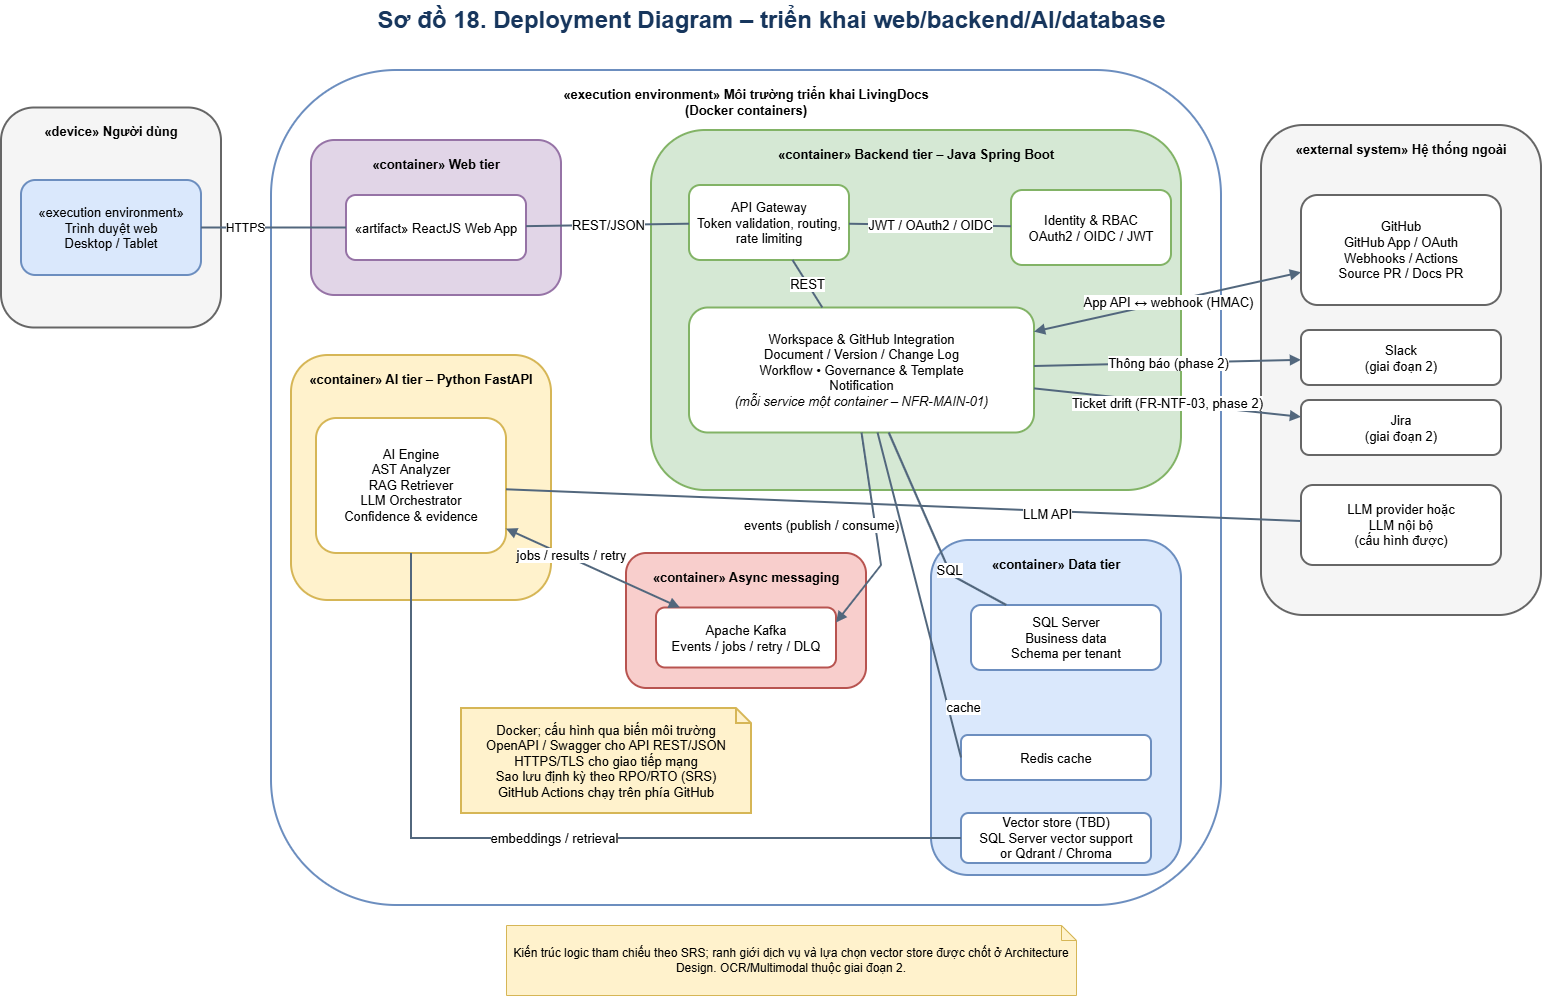

The diagram above was exported from draw.io. Its source (the exported page's mxGraphModel, read from the mxfile embedded in the PNG):
<mxGraphModel dx="1585" dy="1111" grid="1" gridSize="10" guides="1" tooltips="1" connect="1" arrows="1" fold="1" page="1" pageScale="1" pageWidth="827" pageHeight="1169" math="0" shadow="0">
  <root>
    <mxCell id="0" />
    <mxCell id="1" parent="0" />
    <mxCell id="title" parent="1" style="text;html=1;align=center;verticalAlign=middle;fontSize=24;fontStyle=1;fontColor=#17365D;" value="Sơ đồ 18. Deployment Diagram – triển khai web/backend/AI/database" vertex="1">
      <mxGeometry height="40" width="1500" x="40" y="15" as="geometry" />
    </mxCell>
    <mxCell id="clientzone" parent="1" style="rounded=1;whiteSpace=wrap;html=1;fillColor=#F5F5F5;strokeColor=#666666;fontStyle=1;fontSize=13;verticalAlign=top;spacingTop=10;strokeWidth=2;" value="«device» Người dùng" vertex="1">
      <mxGeometry height="220" width="220" x="20" y="122.5" as="geometry" />
    </mxCell>
    <mxCell id="browser" parent="1" style="rounded=1;whiteSpace=wrap;html=1;fillColor=#DAE8FC;strokeColor=#6C8EBF;fontSize=13;strokeWidth=2;" value="«execution environment»&lt;br&gt;Trình duyệt web&lt;br&gt;Desktop / Tablet" vertex="1">
      <mxGeometry height="95" width="180" x="40" y="195" as="geometry" />
    </mxCell>
    <mxCell id="cloud" parent="1" style="rounded=1;whiteSpace=wrap;html=1;fillColor=#FFFFFF;strokeColor=#6C8EBF;fontStyle=1;fontSize=13;verticalAlign=top;spacingTop=10;strokeWidth=2;" value="«execution environment» Môi trường triển khai LivingDocs&lt;br&gt;(Docker containers)" vertex="1">
      <mxGeometry height="835" width="950" x="290" y="85" as="geometry" />
    </mxCell>
    <mxCell id="webnode" parent="1" style="rounded=1;whiteSpace=wrap;html=1;fillColor=#E1D5E7;strokeColor=#9673A6;fontStyle=1;fontSize=13;verticalAlign=top;spacingTop=10;strokeWidth=2;" value="«container» Web tier" vertex="1">
      <mxGeometry height="155" width="250" x="330" y="155" as="geometry" />
    </mxCell>
    <mxCell id="react" parent="1" style="rounded=1;whiteSpace=wrap;html=1;fillColor=#FFFFFF;strokeColor=#9673A6;fontSize=13;strokeWidth=2;" value="«artifact» ReactJS Web App" vertex="1">
      <mxGeometry height="65" width="180" x="365" y="210" as="geometry" />
    </mxCell>
    <mxCell id="backendnode" parent="1" style="rounded=1;whiteSpace=wrap;html=1;fillColor=#D5E8D4;strokeColor=#82B366;fontStyle=1;fontSize=13;verticalAlign=top;spacingTop=10;strokeWidth=2;" value="«container» Backend tier – Java Spring Boot" vertex="1">
      <mxGeometry height="360" width="530" x="670" y="145" as="geometry" />
    </mxCell>
    <mxCell id="gateway" parent="1" style="rounded=1;whiteSpace=wrap;html=1;fillColor=#FFFFFF;strokeColor=#82B366;fontSize=13;strokeWidth=2;" value="API Gateway&lt;br&gt;Token validation, routing,&lt;br&gt;rate limiting" vertex="1">
      <mxGeometry height="75" width="160" x="708" y="200" as="geometry" />
    </mxCell>
    <mxCell id="identity" parent="1" style="rounded=1;whiteSpace=wrap;html=1;fillColor=#FFFFFF;strokeColor=#82B366;fontSize=13;strokeWidth=2;" value="Identity &amp;amp; RBAC&lt;br&gt;OAuth2 / OIDC / JWT" vertex="1">
      <mxGeometry height="75" width="160" x="1030" y="205" as="geometry" />
    </mxCell>
    <mxCell id="services" parent="1" style="rounded=1;whiteSpace=wrap;html=1;fillColor=#FFFFFF;strokeColor=#82B366;fontSize=13;strokeWidth=2;" value="Workspace &amp;amp; GitHub Integration&lt;br&gt;Document / Version / Change Log&lt;br&gt;Workflow • Governance &amp;amp; Template&lt;br&gt;Notification&lt;br&gt;&lt;i&gt;(mỗi service một container – NFR-MAIN-01)&lt;/i&gt;" vertex="1">
      <mxGeometry height="125" width="345" x="708" y="322.5" as="geometry" />
    </mxCell>
    <mxCell id="ainode" parent="1" style="rounded=1;whiteSpace=wrap;html=1;fillColor=#FFF2CC;strokeColor=#D6B656;fontStyle=1;fontSize=13;verticalAlign=top;spacingTop=10;strokeWidth=2;" value="«container» AI tier – Python FastAPI" vertex="1">
      <mxGeometry height="245" width="260" x="310" y="370" as="geometry" />
    </mxCell>
    <mxCell id="aiengine" parent="1" style="rounded=1;whiteSpace=wrap;html=1;fillColor=#FFFFFF;strokeColor=#D6B656;fontSize=13;strokeWidth=2;" value="AI Engine&lt;br&gt;AST Analyzer&lt;br&gt;RAG Retriever&lt;br&gt;LLM Orchestrator&lt;br&gt;Confidence &amp;amp; evidence" vertex="1">
      <mxGeometry height="135" width="190" x="335" y="433" as="geometry" />
    </mxCell>
    <mxCell id="messaging" parent="1" style="rounded=1;whiteSpace=wrap;html=1;fillColor=#F8CECC;strokeColor=#B85450;fontStyle=1;fontSize=13;verticalAlign=top;spacingTop=10;strokeWidth=2;" value="«container» Async messaging" vertex="1">
      <mxGeometry height="135" width="240" x="645" y="568" as="geometry" />
    </mxCell>
    <mxCell id="kafka" parent="1" style="rounded=1;whiteSpace=wrap;html=1;fillColor=#FFFFFF;strokeColor=#B85450;fontSize=13;strokeWidth=2;" value="Apache Kafka&lt;br&gt;Events / jobs / retry / DLQ" vertex="1">
      <mxGeometry height="60" width="180" x="675" y="622.5" as="geometry" />
    </mxCell>
    <mxCell id="datanode" parent="1" style="rounded=1;whiteSpace=wrap;html=1;fillColor=#DAE8FC;strokeColor=#6C8EBF;fontStyle=1;fontSize=13;verticalAlign=top;spacingTop=10;strokeWidth=2;" value="«container» Data tier" vertex="1">
      <mxGeometry height="335" width="250" x="950" y="555" as="geometry" />
    </mxCell>
    <mxCell id="sql" parent="1" style="rounded=1;whiteSpace=wrap;html=1;fillColor=#FFFFFF;strokeColor=#6C8EBF;fontSize=13;strokeWidth=2;" value="SQL Server&lt;br&gt;Business data&lt;br&gt;Schema per tenant" vertex="1">
      <mxGeometry height="65" width="190" x="990" y="620" as="geometry" />
    </mxCell>
    <mxCell id="redis" parent="1" style="rounded=1;whiteSpace=wrap;html=1;fillColor=#FFFFFF;strokeColor=#6C8EBF;fontSize=13;strokeWidth=2;" value="Redis cache" vertex="1">
      <mxGeometry height="45" width="190" x="980" y="750" as="geometry" />
    </mxCell>
    <mxCell id="vector" parent="1" style="rounded=1;whiteSpace=wrap;html=1;fillColor=#FFFFFF;strokeColor=#6C8EBF;fontSize=13;strokeWidth=2;" value="Vector store (TBD)&lt;br&gt;SQL Server vector support&lt;br&gt;or Qdrant / Chroma" vertex="1">
      <mxGeometry height="50" width="190" x="980" y="828" as="geometry" />
    </mxCell>
    <mxCell id="external" parent="1" style="rounded=1;whiteSpace=wrap;html=1;fillColor=#F5F5F5;strokeColor=#666666;fontStyle=1;fontSize=13;verticalAlign=top;spacingTop=10;strokeWidth=2;" value="«external system» Hệ thống ngoài" vertex="1">
      <mxGeometry height="490" width="280" x="1280" y="140" as="geometry" />
    </mxCell>
    <mxCell id="github18" parent="1" style="rounded=1;whiteSpace=wrap;html=1;fillColor=#FFFFFF;strokeColor=#666666;fontSize=13;strokeWidth=2;" value="GitHub&lt;br&gt;GitHub App / OAuth&lt;br&gt;Webhooks / Actions&lt;br&gt;Source PR / Docs PR" vertex="1">
      <mxGeometry height="110" width="200" x="1320" y="210" as="geometry" />
    </mxCell>
    <mxCell id="llm18" parent="1" style="rounded=1;whiteSpace=wrap;html=1;fillColor=#FFFFFF;strokeColor=#666666;fontSize=13;strokeWidth=2;" value="LLM provider hoặc&lt;br&gt;LLM nội bộ&lt;br&gt;(cấu hình được)" vertex="1">
      <mxGeometry height="80" width="200" x="1320" y="500" as="geometry" />
    </mxCell>
    <mxCell id="jira18" parent="1" style="rounded=1;whiteSpace=wrap;html=1;fillColor=#FFFFFF;strokeColor=#666666;fontSize=13;strokeWidth=2;" value="Jira&lt;br&gt;(giai đoạn 2)" vertex="1">
      <mxGeometry height="55" width="200" x="1320" y="415" as="geometry" />
    </mxCell>
    <mxCell id="docker18" parent="1" style="shape=note;whiteSpace=wrap;html=1;size=15;fillColor=#FFF2CC;strokeColor=#D6B656;fontSize=13;strokeWidth=2;" value="Docker; cấu hình qua biến môi trường&lt;br&gt;OpenAPI / Swagger cho API REST/JSON&lt;br&gt;HTTPS/TLS cho giao tiếp mạng&lt;br&gt;Sao lưu định kỳ theo RPO/RTO (SRS)&lt;br&gt;GitHub Actions chạy trên phía GitHub" vertex="1">
      <mxGeometry height="105" width="290" x="480" y="723" as="geometry" />
    </mxCell>
    <mxCell id="d1" edge="1" parent="1" source="browser" style="endArrow=none;html=1;rounded=0;strokeColor=#52677D;strokeWidth=2;fontSize=12;labelBackgroundColor=#FFFFFF;" target="react" value="HTTPS">
      <mxGeometry relative="1" x="-0.3939" as="geometry">
        <mxPoint as="offset" />
      </mxGeometry>
    </mxCell>
    <mxCell id="d2" edge="1" parent="1" source="react" style="endArrow=none;html=1;rounded=0;strokeColor=#52677D;strokeWidth=2;fontSize=13;labelBackgroundColor=#FFFFFF;" target="gateway" value="REST/JSON">
      <mxGeometry relative="1" as="geometry" />
    </mxCell>
    <mxCell id="d3" edge="1" parent="1" source="gateway" style="endArrow=none;html=1;rounded=0;strokeColor=#52677D;strokeWidth=2;fontSize=13;labelBackgroundColor=#FFFFFF;" target="identity" value="JWT / OAuth2 / OIDC">
      <mxGeometry relative="1" as="geometry" />
    </mxCell>
    <mxCell id="d4" edge="1" parent="1" source="gateway" style="endArrow=none;html=1;rounded=0;strokeColor=#52677D;strokeWidth=2;fontSize=13;labelBackgroundColor=#FFFFFF;" target="services" value="REST">
      <mxGeometry relative="1" as="geometry" />
    </mxCell>
    <mxCell id="d6" edge="1" parent="1" source="services" style="startArrow=none;startFill=0;endArrow=block;endFill=1;html=1;rounded=0;strokeColor=#52677D;strokeWidth=2;fontSize=13;labelBackgroundColor=#FFFFFF;entryX=1;entryY=0.25;entryDx=0;entryDy=0;exitX=0.5;exitY=1;exitDx=0;exitDy=0;" target="kafka" value="events (publish / consume)">
      <mxGeometry relative="1" x="-0.1725" y="-54" as="geometry">
        <mxPoint as="offset" />
        <Array as="points">
          <mxPoint x="900" y="580" />
        </Array>
      </mxGeometry>
    </mxCell>
    <mxCell id="d7" edge="1" parent="1" source="kafka" style="startArrow=block;startFill=1;endArrow=block;endFill=1;html=1;rounded=0;strokeColor=#52677D;strokeWidth=2;fontSize=13;labelBackgroundColor=#FFFFFF;" target="aiengine" value="jobs / results / retry">
      <mxGeometry relative="1" x="0.2658" y="-3" as="geometry">
        <mxPoint as="offset" />
      </mxGeometry>
    </mxCell>
    <mxCell id="d8" edge="1" parent="1" source="services" style="endArrow=none;html=1;rounded=0;strokeColor=#52677D;strokeWidth=2;fontSize=13;labelBackgroundColor=#FFFFFF;" target="sql" value="SQL">
      <mxGeometry relative="1" x="0.3786" as="geometry">
        <mxPoint as="offset" />
        <Array as="points">
          <mxPoint x="970" y="590" />
        </Array>
      </mxGeometry>
    </mxCell>
    <mxCell id="d9" edge="1" parent="1" source="services" style="endArrow=none;html=1;rounded=0;strokeColor=#52677D;strokeWidth=2;fontSize=13;labelBackgroundColor=#FFFFFF;entryX=0;entryY=0.5;entryDx=0;entryDy=0;" target="redis" value="cache">
      <mxGeometry relative="1" x="0.704" y="15" as="geometry">
        <mxPoint y="1" as="offset" />
        <Array as="points" />
      </mxGeometry>
    </mxCell>
    <mxCell id="d10" edge="1" parent="1" source="aiengine" style="endArrow=none;html=1;rounded=0;strokeColor=#52677D;strokeWidth=2;fontSize=13;labelBackgroundColor=#FFFFFF;entryX=0;entryY=0.5;entryDx=0;entryDy=0;exitX=0.5;exitY=1;exitDx=0;exitDy=0;" target="vector" value="embeddings / retrieval">
      <mxGeometry relative="1" x="0.0257" as="geometry">
        <Array as="points">
          <mxPoint x="430" y="853" />
        </Array>
        <mxPoint x="505" y="540" as="sourcePoint" />
        <mxPoint x="980" y="758.3333333333335" as="targetPoint" />
      </mxGeometry>
    </mxCell>
    <mxCell id="d11" edge="1" parent="1" source="services" style="startArrow=block;startFill=1;endArrow=block;endFill=1;html=1;rounded=0;strokeColor=#52677D;strokeWidth=2;fontSize=13;labelBackgroundColor=#FFFFFF;" target="github18" value="App API ↔ webhook (HMAC)">
      <mxGeometry relative="1" as="geometry" />
    </mxCell>
    <mxCell id="d12" edge="1" parent="1" source="aiengine" style="endArrow=none;html=1;rounded=0;strokeColor=#52677D;strokeWidth=2;fontSize=13;labelBackgroundColor=#FFFFFF;" target="llm18" value="LLM API">
      <mxGeometry relative="1" x="0.3612" y="-3" as="geometry">
        <mxPoint as="offset" />
      </mxGeometry>
    </mxCell>
    <mxCell id="d13" edge="1" parent="1" source="services" style="endArrow=block;endFill=1;html=1;rounded=0;strokeColor=#52677D;strokeWidth=2;fontSize=13;labelBackgroundColor=#FFFFFF;" target="slack18" value="Thông báo (phase 2)">
      <mxGeometry relative="1" as="geometry" />
    </mxCell>
    <mxCell id="note18" parent="1" style="shape=note;whiteSpace=wrap;html=1;size=15;fillColor=#FFF2CC;strokeColor=#D6B656;fontSize=12;" value="Kiến trúc logic tham chiếu theo SRS; ranh giới dịch vụ và lựa chọn vector store được chốt ở Architecture Design. OCR/Multimodal thuộc giai đoạn 2." vertex="1">
      <mxGeometry height="70" width="570" x="525" y="940" as="geometry" />
    </mxCell>
    <mxCell id="slack18" parent="1" style="rounded=1;whiteSpace=wrap;html=1;fillColor=#FFFFFF;strokeColor=#666666;fontSize=13;strokeWidth=2;" value="Slack&lt;br&gt;(giai đoạn 2)" vertex="1">
      <mxGeometry height="55" width="200" x="1320" y="345" as="geometry" />
    </mxCell>
    <mxCell id="d14" edge="1" parent="1" source="services" style="endArrow=block;endFill=1;html=1;rounded=0;strokeColor=#52677D;strokeWidth=2;fontSize=13;labelBackgroundColor=#FFFFFF;" target="jira18" value="Ticket drift (FR-NTF-03, phase 2)">
      <mxGeometry relative="1" as="geometry" />
    </mxCell>
  </root>
</mxGraphModel>